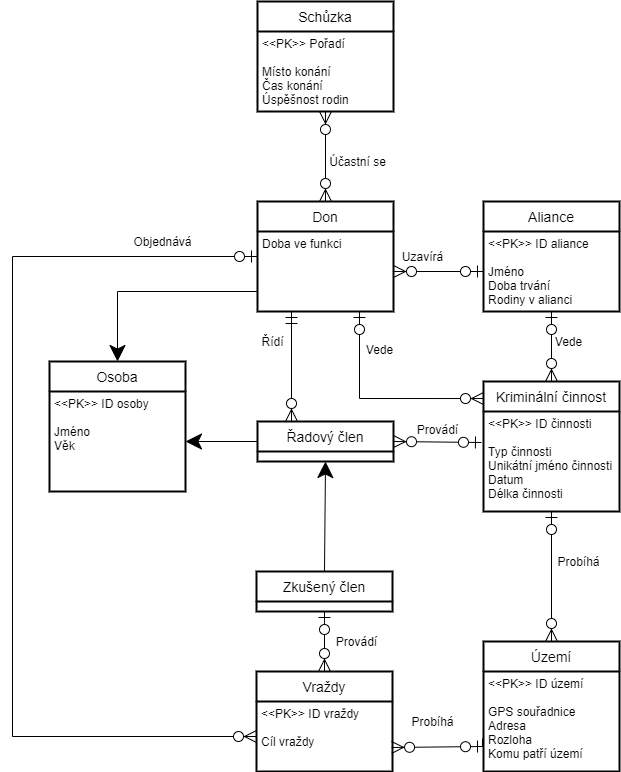

The diagram above was exported from draw.io. Its source (the exported page's mxGraphModel, read from the mxfile embedded in the PNG):
<mxGraphModel dx="1422" dy="762" grid="1" gridSize="10" guides="1" tooltips="1" connect="1" arrows="0" fold="1" page="1" pageScale="1" pageWidth="827" pageHeight="1169" math="0" shadow="0">
  <root>
    <mxCell id="0" />
    <mxCell id="1" parent="0" />
    <mxCell id="Qn8l9O8CWdBdpMTjuFsa-3" value="Kriminální činnost" style="swimlane;childLayout=stackLayout;horizontal=1;startSize=30;horizontalStack=0;rounded=1;fontSize=14;fontStyle=0;strokeWidth=2;resizeParent=0;resizeLast=1;shadow=0;dashed=0;align=center;arcSize=0;spacing=1;" parent="1" vertex="1">
      <mxGeometry x="571" y="520" width="136" height="130" as="geometry" />
    </mxCell>
    <mxCell id="Qn8l9O8CWdBdpMTjuFsa-4" value="&lt;&lt;PK&gt;&gt; ID činnosti&#10;&#10;Typ činnosti&#10;Unikátní jméno činnosti&#10;Datum&#10;Délka činnosti" style="align=left;strokeColor=none;fillColor=none;spacingLeft=4;fontSize=12;verticalAlign=top;resizable=0;rotatable=0;part=1;spacing=1;" parent="Qn8l9O8CWdBdpMTjuFsa-3" vertex="1">
      <mxGeometry y="30" width="136" height="100" as="geometry" />
    </mxCell>
    <mxCell id="F8OtufCXEJ8j3iPQs_5N-3" style="edgeStyle=orthogonalEdgeStyle;rounded=0;orthogonalLoop=1;jettySize=auto;html=1;exitX=0;exitY=0.5;exitDx=0;exitDy=0;entryX=0;entryY=0.5;entryDx=0;entryDy=0;endArrow=ERzeroToMany;endFill=1;startArrow=ERzeroToOne;startFill=1;endSize=10;startSize=10;" parent="1" source="Qn8l9O8CWdBdpMTjuFsa-5" target="Qn8l9O8CWdBdpMTjuFsa-15" edge="1">
      <mxGeometry relative="1" as="geometry">
        <Array as="points">
          <mxPoint x="100" y="395" />
          <mxPoint x="100" y="875" />
        </Array>
      </mxGeometry>
    </mxCell>
    <mxCell id="Qn8l9O8CWdBdpMTjuFsa-5" value="Don" style="swimlane;childLayout=stackLayout;horizontal=1;startSize=30;horizontalStack=0;rounded=1;fontSize=14;fontStyle=0;strokeWidth=2;resizeParent=0;resizeLast=1;shadow=0;dashed=0;align=center;arcSize=0;spacing=1;" parent="1" vertex="1">
      <mxGeometry x="345" y="340" width="136" height="110" as="geometry" />
    </mxCell>
    <mxCell id="Qn8l9O8CWdBdpMTjuFsa-6" value="Doba ve funkci" style="align=left;strokeColor=none;fillColor=none;spacingLeft=4;fontSize=12;verticalAlign=top;resizable=0;rotatable=0;part=1;spacing=1;" parent="Qn8l9O8CWdBdpMTjuFsa-5" vertex="1">
      <mxGeometry y="30" width="136" height="80" as="geometry" />
    </mxCell>
    <mxCell id="Qn8l9O8CWdBdpMTjuFsa-8" value="Schůzka" style="swimlane;childLayout=stackLayout;horizontal=1;startSize=30;horizontalStack=0;rounded=1;fontSize=14;fontStyle=0;strokeWidth=2;resizeParent=0;resizeLast=1;shadow=0;dashed=0;align=center;arcSize=0;spacing=1;" parent="1" vertex="1">
      <mxGeometry x="345" y="140" width="136" height="110" as="geometry" />
    </mxCell>
    <mxCell id="Qn8l9O8CWdBdpMTjuFsa-9" value="&lt;&lt;PK&gt;&gt; Pořadí&#10;&#10;Místo konání&#10;Čas konání&#10;Úspěšnost rodin" style="align=left;strokeColor=none;fillColor=none;spacingLeft=4;fontSize=12;verticalAlign=top;resizable=0;rotatable=0;part=1;spacing=1;" parent="Qn8l9O8CWdBdpMTjuFsa-8" vertex="1">
      <mxGeometry y="30" width="136" height="80" as="geometry" />
    </mxCell>
    <mxCell id="Qn8l9O8CWdBdpMTjuFsa-10" value="Aliance" style="swimlane;childLayout=stackLayout;horizontal=1;startSize=30;horizontalStack=0;rounded=1;fontSize=14;fontStyle=0;strokeWidth=2;resizeParent=0;resizeLast=1;shadow=0;dashed=0;align=center;arcSize=0;spacing=1;" parent="1" vertex="1">
      <mxGeometry x="571" y="340" width="136" height="110" as="geometry" />
    </mxCell>
    <mxCell id="Qn8l9O8CWdBdpMTjuFsa-11" value="&lt;&lt;PK&gt;&gt; ID aliance&#10;&#10;Jméno&#10;Doba trvání&#10;Rodiny v alianci" style="align=left;strokeColor=none;fillColor=none;spacingLeft=4;fontSize=12;verticalAlign=top;resizable=0;rotatable=0;part=1;spacing=1;" parent="Qn8l9O8CWdBdpMTjuFsa-10" vertex="1">
      <mxGeometry y="30" width="136" height="80" as="geometry" />
    </mxCell>
    <mxCell id="Qn8l9O8CWdBdpMTjuFsa-12" value="Území" style="swimlane;childLayout=stackLayout;horizontal=1;startSize=30;horizontalStack=0;rounded=1;fontSize=14;fontStyle=0;strokeWidth=2;resizeParent=0;resizeLast=1;shadow=0;dashed=0;align=center;arcSize=0;spacing=1;" parent="1" vertex="1">
      <mxGeometry x="571" y="780" width="136" height="130" as="geometry" />
    </mxCell>
    <mxCell id="Qn8l9O8CWdBdpMTjuFsa-13" value="&lt;&lt;PK&gt;&gt; ID území&#10;&#10;GPS souřadnice&#10;Adresa&#10;Rozloha&#10;Komu patří území" style="align=left;strokeColor=none;fillColor=none;spacingLeft=4;fontSize=12;verticalAlign=top;resizable=0;rotatable=0;part=1;spacing=1;" parent="Qn8l9O8CWdBdpMTjuFsa-12" vertex="1">
      <mxGeometry y="30" width="136" height="100" as="geometry" />
    </mxCell>
    <mxCell id="48b-JmXvc9m0Na51jRxT-59" style="edgeStyle=orthogonalEdgeStyle;rounded=0;jumpSize=6;orthogonalLoop=1;jettySize=auto;html=1;exitX=0;exitY=0.75;exitDx=0;exitDy=0;entryX=-0.007;entryY=0.67;entryDx=0;entryDy=0;entryPerimeter=0;endArrow=none;endFill=0;" parent="Qn8l9O8CWdBdpMTjuFsa-12" source="Qn8l9O8CWdBdpMTjuFsa-13" target="Qn8l9O8CWdBdpMTjuFsa-13" edge="1">
      <mxGeometry relative="1" as="geometry" />
    </mxCell>
    <mxCell id="48b-JmXvc9m0Na51jRxT-13" style="edgeStyle=orthogonalEdgeStyle;rounded=0;orthogonalLoop=1;jettySize=auto;html=1;exitX=0.5;exitY=0;exitDx=0;exitDy=0;entryX=0.5;entryY=1;entryDx=0;entryDy=0;endArrow=ERzeroToOne;endFill=1;startArrow=ERzeroToMany;startFill=1;endSize=10;startSize=10;" parent="1" source="Qn8l9O8CWdBdpMTjuFsa-14" target="Qn8l9O8CWdBdpMTjuFsa-21" edge="1">
      <mxGeometry relative="1" as="geometry" />
    </mxCell>
    <mxCell id="Qn8l9O8CWdBdpMTjuFsa-14" value="Vraždy" style="swimlane;childLayout=stackLayout;horizontal=1;startSize=30;horizontalStack=0;rounded=1;fontSize=14;fontStyle=0;strokeWidth=2;resizeParent=0;resizeLast=1;shadow=0;dashed=0;align=center;arcSize=0;spacing=1;" parent="1" vertex="1">
      <mxGeometry x="344" y="810" width="136" height="100" as="geometry" />
    </mxCell>
    <mxCell id="Qn8l9O8CWdBdpMTjuFsa-15" value="&lt;&lt;PK&gt;&gt; ID vraždy&#10;&#10;Cíl vraždy" style="align=left;strokeColor=none;fillColor=none;spacingLeft=4;fontSize=12;verticalAlign=top;resizable=0;rotatable=0;part=1;spacing=1;" parent="Qn8l9O8CWdBdpMTjuFsa-14" vertex="1">
      <mxGeometry y="30" width="136" height="70" as="geometry" />
    </mxCell>
    <mxCell id="Qn8l9O8CWdBdpMTjuFsa-17" value="Osoba" style="swimlane;childLayout=stackLayout;horizontal=1;startSize=30;horizontalStack=0;rounded=1;fontSize=14;fontStyle=0;strokeWidth=2;resizeParent=0;resizeLast=1;shadow=0;dashed=0;align=center;arcSize=0;spacing=1;" parent="1" vertex="1">
      <mxGeometry x="137" y="500" width="136" height="130" as="geometry" />
    </mxCell>
    <mxCell id="Qn8l9O8CWdBdpMTjuFsa-18" value="&lt;&lt;PK&gt;&gt; ID osoby&#10;&#10;Jméno&#10;Věk" style="align=left;strokeColor=none;fillColor=none;spacingLeft=4;fontSize=12;verticalAlign=top;resizable=0;rotatable=0;part=1;spacing=1;" parent="Qn8l9O8CWdBdpMTjuFsa-17" vertex="1">
      <mxGeometry y="30" width="136" height="100" as="geometry" />
    </mxCell>
    <mxCell id="Qn8l9O8CWdBdpMTjuFsa-19" value="Řadový člen" style="swimlane;childLayout=stackLayout;horizontal=1;startSize=30;horizontalStack=0;rounded=1;fontSize=14;fontStyle=0;strokeWidth=2;resizeParent=0;resizeLast=1;shadow=0;dashed=0;align=center;arcSize=0;spacing=1;" parent="1" vertex="1">
      <mxGeometry x="345" y="560" width="136" height="40" as="geometry" />
    </mxCell>
    <mxCell id="Qn8l9O8CWdBdpMTjuFsa-21" value="Zkušený člen" style="swimlane;childLayout=stackLayout;horizontal=1;startSize=30;horizontalStack=0;rounded=1;fontSize=14;fontStyle=0;strokeWidth=2;resizeParent=0;resizeLast=1;shadow=0;dashed=0;align=center;arcSize=0;spacing=1;" parent="1" vertex="1">
      <mxGeometry x="344" y="710" width="136" height="40" as="geometry">
        <mxRectangle x="344" y="600" width="120" height="30" as="alternateBounds" />
      </mxGeometry>
    </mxCell>
    <mxCell id="Qn8l9O8CWdBdpMTjuFsa-22" value="" style="endArrow=classic;html=1;endSize=14;entryX=0.5;entryY=1;entryDx=0;entryDy=0;spacing=1;exitX=0.5;exitY=0;exitDx=0;exitDy=0;" parent="1" source="Qn8l9O8CWdBdpMTjuFsa-21" target="Qn8l9O8CWdBdpMTjuFsa-19" edge="1">
      <mxGeometry width="50" height="50" relative="1" as="geometry">
        <mxPoint x="258" y="700" as="sourcePoint" />
        <mxPoint x="288" y="740" as="targetPoint" />
      </mxGeometry>
    </mxCell>
    <mxCell id="Qn8l9O8CWdBdpMTjuFsa-25" value="" style="endArrow=classic;html=1;endSize=14;exitX=0;exitY=0.75;exitDx=0;exitDy=0;rounded=0;spacing=1;entryX=0.5;entryY=0;entryDx=0;entryDy=0;" parent="1" source="Qn8l9O8CWdBdpMTjuFsa-6" target="Qn8l9O8CWdBdpMTjuFsa-17" edge="1">
      <mxGeometry width="50" height="50" relative="1" as="geometry">
        <mxPoint x="268" y="580" as="sourcePoint" />
        <mxPoint x="360" y="440" as="targetPoint" />
        <Array as="points">
          <mxPoint x="205" y="430" />
        </Array>
      </mxGeometry>
    </mxCell>
    <mxCell id="48b-JmXvc9m0Na51jRxT-2" style="edgeStyle=orthogonalEdgeStyle;rounded=0;orthogonalLoop=1;jettySize=auto;html=1;entryX=0;entryY=0.5;entryDx=0;entryDy=0;endArrow=ERzeroToOne;endFill=1;spacing=1;startArrow=ERzeroToMany;startFill=1;endSize=10;startSize=10;" parent="1" source="Qn8l9O8CWdBdpMTjuFsa-6" target="Qn8l9O8CWdBdpMTjuFsa-11" edge="1">
      <mxGeometry relative="1" as="geometry" />
    </mxCell>
    <mxCell id="48b-JmXvc9m0Na51jRxT-4" style="edgeStyle=orthogonalEdgeStyle;rounded=0;orthogonalLoop=1;jettySize=auto;html=1;exitX=0.5;exitY=1;exitDx=0;exitDy=0;entryX=0.5;entryY=0;entryDx=0;entryDy=0;endArrow=ERzeroToMany;endFill=1;spacing=1;startArrow=ERzeroToOne;startFill=1;endSize=10;startSize=10;" parent="1" source="Qn8l9O8CWdBdpMTjuFsa-4" target="Qn8l9O8CWdBdpMTjuFsa-12" edge="1">
      <mxGeometry relative="1" as="geometry" />
    </mxCell>
    <mxCell id="48b-JmXvc9m0Na51jRxT-10" value="" style="endArrow=classic;html=1;endSize=14;entryX=1;entryY=0.5;entryDx=0;entryDy=0;spacing=1;exitX=0;exitY=0.5;exitDx=0;exitDy=0;" parent="1" source="Qn8l9O8CWdBdpMTjuFsa-19" target="Qn8l9O8CWdBdpMTjuFsa-18" edge="1">
      <mxGeometry width="50" height="50" relative="1" as="geometry">
        <mxPoint x="257.5" y="605" as="sourcePoint" />
        <mxPoint x="257.5" y="560" as="targetPoint" />
      </mxGeometry>
    </mxCell>
    <mxCell id="48b-JmXvc9m0Na51jRxT-31" style="edgeStyle=orthogonalEdgeStyle;rounded=0;orthogonalLoop=1;jettySize=auto;html=1;exitX=0.5;exitY=1;exitDx=0;exitDy=0;entryX=0.5;entryY=0;entryDx=0;entryDy=0;endArrow=ERzeroToMany;endFill=1;startArrow=ERzeroToOne;startFill=1;endSize=10;startSize=10;" parent="1" source="Qn8l9O8CWdBdpMTjuFsa-11" target="Qn8l9O8CWdBdpMTjuFsa-3" edge="1">
      <mxGeometry relative="1" as="geometry" />
    </mxCell>
    <mxCell id="48b-JmXvc9m0Na51jRxT-32" style="edgeStyle=orthogonalEdgeStyle;rounded=0;orthogonalLoop=1;jettySize=auto;html=1;exitX=0.25;exitY=1;exitDx=0;exitDy=0;entryX=0.25;entryY=0;entryDx=0;entryDy=0;endArrow=ERzeroToMany;endFill=1;startArrow=ERmandOne;startFill=0;endSize=10;startSize=10;" parent="1" source="Qn8l9O8CWdBdpMTjuFsa-6" target="Qn8l9O8CWdBdpMTjuFsa-19" edge="1">
      <mxGeometry relative="1" as="geometry" />
    </mxCell>
    <mxCell id="48b-JmXvc9m0Na51jRxT-33" style="edgeStyle=orthogonalEdgeStyle;rounded=0;orthogonalLoop=1;jettySize=auto;html=1;exitX=0.75;exitY=1;exitDx=0;exitDy=0;entryX=0;entryY=0.131;entryDx=0;entryDy=0;endArrow=ERzeroToMany;endFill=1;entryPerimeter=0;startArrow=ERzeroToOne;startFill=1;endSize=10;startSize=10;" parent="1" source="Qn8l9O8CWdBdpMTjuFsa-6" target="Qn8l9O8CWdBdpMTjuFsa-3" edge="1">
      <mxGeometry relative="1" as="geometry" />
    </mxCell>
    <mxCell id="48b-JmXvc9m0Na51jRxT-55" value="Řídí" style="text;html=1;align=center;verticalAlign=middle;resizable=0;points=[];autosize=1;spacing=1;" parent="1" vertex="1">
      <mxGeometry x="340" y="470" width="40" height="20" as="geometry" />
    </mxCell>
    <mxCell id="48b-JmXvc9m0Na51jRxT-56" style="edgeStyle=orthogonalEdgeStyle;rounded=0;orthogonalLoop=1;jettySize=auto;html=1;exitX=0.5;exitY=1;exitDx=0;exitDy=0;entryX=0.5;entryY=0;entryDx=0;entryDy=0;endArrow=ERzeroToMany;endFill=1;startArrow=ERzeroToMany;startFill=1;endSize=10;startSize=10;" parent="1" source="Qn8l9O8CWdBdpMTjuFsa-9" target="Qn8l9O8CWdBdpMTjuFsa-5" edge="1">
      <mxGeometry relative="1" as="geometry" />
    </mxCell>
    <mxCell id="48b-JmXvc9m0Na51jRxT-62" value="Probíhá" style="text;html=1;align=center;verticalAlign=middle;resizable=0;points=[];autosize=1;" parent="1" vertex="1">
      <mxGeometry x="636" y="690" width="60" height="20" as="geometry" />
    </mxCell>
    <mxCell id="48b-JmXvc9m0Na51jRxT-63" value="Probíhá" style="text;html=1;align=center;verticalAlign=middle;resizable=0;points=[];autosize=1;" parent="1" vertex="1">
      <mxGeometry x="490" y="850" width="60" height="20" as="geometry" />
    </mxCell>
    <mxCell id="48b-JmXvc9m0Na51jRxT-64" value="Provádí" style="text;html=1;align=center;verticalAlign=middle;resizable=0;points=[];autosize=1;" parent="1" vertex="1">
      <mxGeometry x="414" y="770" width="60" height="20" as="geometry" />
    </mxCell>
    <mxCell id="48b-JmXvc9m0Na51jRxT-65" value="Provádí" style="text;html=1;align=center;verticalAlign=middle;resizable=0;points=[];autosize=1;" parent="1" vertex="1">
      <mxGeometry x="495" y="558" width="60" height="20" as="geometry" />
    </mxCell>
    <mxCell id="48b-JmXvc9m0Na51jRxT-66" value="Objednává" style="text;html=1;align=center;verticalAlign=middle;resizable=0;points=[];autosize=1;" parent="1" vertex="1">
      <mxGeometry x="215" y="370" width="70" height="20" as="geometry" />
    </mxCell>
    <mxCell id="48b-JmXvc9m0Na51jRxT-67" value="Účastní se" style="text;html=1;align=center;verticalAlign=middle;resizable=0;points=[];autosize=1;" parent="1" vertex="1">
      <mxGeometry x="410" y="290" width="70" height="20" as="geometry" />
    </mxCell>
    <mxCell id="48b-JmXvc9m0Na51jRxT-68" value="Uzavírá" style="text;html=1;align=center;verticalAlign=middle;resizable=0;points=[];autosize=1;" parent="1" vertex="1">
      <mxGeometry x="480" y="385" width="60" height="20" as="geometry" />
    </mxCell>
    <mxCell id="48b-JmXvc9m0Na51jRxT-69" value="Vede" style="text;html=1;align=center;verticalAlign=middle;resizable=0;points=[];autosize=1;" parent="1" vertex="1">
      <mxGeometry x="636" y="470" width="40" height="20" as="geometry" />
    </mxCell>
    <mxCell id="48b-JmXvc9m0Na51jRxT-70" value="Vede" style="text;html=1;align=center;verticalAlign=middle;resizable=0;points=[];autosize=1;" parent="1" vertex="1">
      <mxGeometry x="447" y="478" width="40" height="20" as="geometry" />
    </mxCell>
    <mxCell id="EBAQyuKw3YSXRaGcYIqU-1" value="" style="endArrow=ERzeroToOne;html=1;entryX=-0.015;entryY=0.31;entryDx=0;entryDy=0;exitX=1;exitY=0.5;exitDx=0;exitDy=0;entryPerimeter=0;startArrow=ERzeroToMany;startFill=1;endFill=1;endSize=10;startSize=10;" edge="1" parent="1" source="Qn8l9O8CWdBdpMTjuFsa-19" target="Qn8l9O8CWdBdpMTjuFsa-4">
      <mxGeometry width="50" height="50" relative="1" as="geometry">
        <mxPoint x="230" y="710" as="sourcePoint" />
        <mxPoint x="280" y="660" as="targetPoint" />
      </mxGeometry>
    </mxCell>
    <mxCell id="EBAQyuKw3YSXRaGcYIqU-2" value="" style="endArrow=ERzeroToOne;html=1;entryX=0;entryY=0.75;entryDx=0;entryDy=0;exitX=0.993;exitY=0.657;exitDx=0;exitDy=0;exitPerimeter=0;startArrow=ERzeroToMany;startFill=1;endFill=1;endSize=10;startSize=10;" edge="1" parent="1" source="Qn8l9O8CWdBdpMTjuFsa-15" target="Qn8l9O8CWdBdpMTjuFsa-13">
      <mxGeometry width="50" height="50" relative="1" as="geometry">
        <mxPoint x="470" y="1010" as="sourcePoint" />
        <mxPoint x="520" y="960" as="targetPoint" />
      </mxGeometry>
    </mxCell>
  </root>
</mxGraphModel>